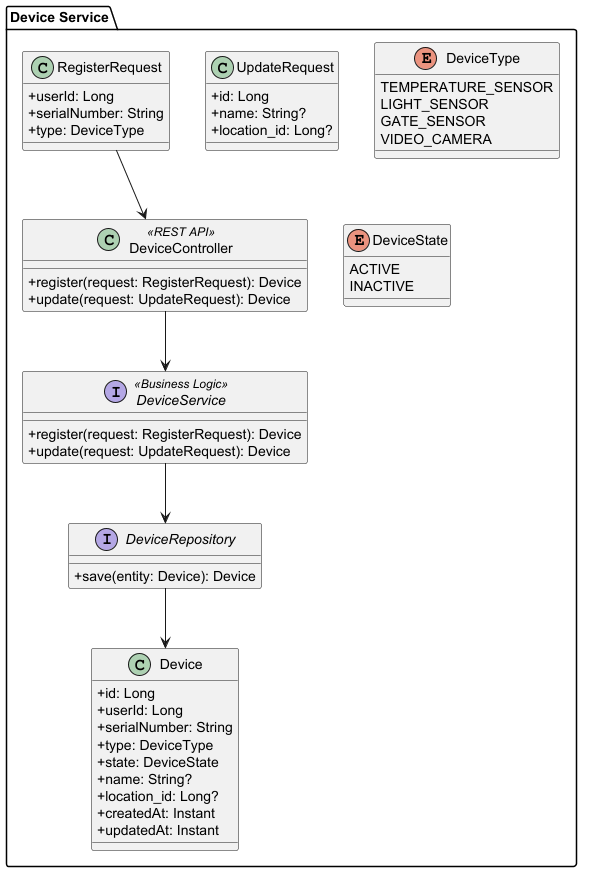

The diagram above was rendered by PlantUML. Its source (embedded in the PNG):
@startuml
skinparam classAttributeIconSize 0

package "Device Service" {

    class DeviceController <<REST API>> {
        +register(request: RegisterRequest): Device
        +update(request: UpdateRequest): Device
    }

    interface DeviceService <<Business Logic>> {
        +register(request: RegisterRequest): Device
        +update(request: UpdateRequest): Device
    }

    interface DeviceRepository {
        +save(entity: Device): Device
    }

    class RegisterRequest {
        +userId: Long
        +serialNumber: String
        +type: DeviceType
    }

    class UpdateRequest {
        +id: Long
        +name: String?
        +location_id: Long?
    }

    class Device {
        +id: Long
        +userId: Long
        +serialNumber: String
        +type: DeviceType
        +state: DeviceState
        +name: String?
        +location_id: Long?
        +createdAt: Instant
        +updatedAt: Instant
    }

    enum DeviceType {
        TEMPERATURE_SENSOR
        LIGHT_SENSOR
        GATE_SENSOR
        VIDEO_CAMERA
    }

    enum DeviceState {
        ACTIVE
        INACTIVE
    }
}

RegisterRequest --> DeviceController
DeviceController --> DeviceService
DeviceService --> DeviceRepository
DeviceRepository --> Device

@enduml